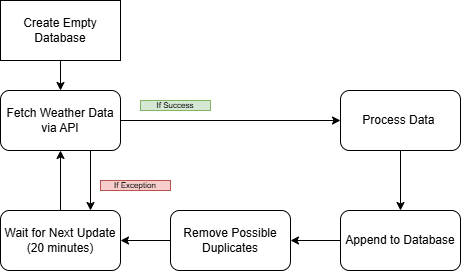

The diagram above was exported from draw.io. Its source (the exported page's mxGraphModel, read from the mxfile embedded in the PNG):
<mxGraphModel dx="1434" dy="738" grid="1" gridSize="10" guides="1" tooltips="1" connect="1" arrows="1" fold="1" page="1" pageScale="1" pageWidth="827" pageHeight="1169" math="0" shadow="0">
  <root>
    <mxCell id="WIyWlLk6GJQsqaUBKTNV-0" />
    <mxCell id="WIyWlLk6GJQsqaUBKTNV-1" parent="WIyWlLk6GJQsqaUBKTNV-0" />
    <mxCell id="kxRtbAWF6ZON_2OQwT6i-14" value="" style="edgeStyle=orthogonalEdgeStyle;rounded=0;orthogonalLoop=1;jettySize=auto;html=1;" edge="1" parent="WIyWlLk6GJQsqaUBKTNV-1" source="kxRtbAWF6ZON_2OQwT6i-1" target="kxRtbAWF6ZON_2OQwT6i-3">
      <mxGeometry relative="1" as="geometry" />
    </mxCell>
    <mxCell id="kxRtbAWF6ZON_2OQwT6i-1" value="Fetch Weather Data via API" style="rounded=1;whiteSpace=wrap;html=1;" vertex="1" parent="WIyWlLk6GJQsqaUBKTNV-1">
      <mxGeometry x="320" y="120" width="120" height="60" as="geometry" />
    </mxCell>
    <mxCell id="kxRtbAWF6ZON_2OQwT6i-17" value="" style="edgeStyle=orthogonalEdgeStyle;rounded=0;orthogonalLoop=1;jettySize=auto;html=1;" edge="1" parent="WIyWlLk6GJQsqaUBKTNV-1" source="kxRtbAWF6ZON_2OQwT6i-2" target="kxRtbAWF6ZON_2OQwT6i-1">
      <mxGeometry relative="1" as="geometry" />
    </mxCell>
    <mxCell id="kxRtbAWF6ZON_2OQwT6i-2" value="Create Empty Database" style="rounded=0;whiteSpace=wrap;html=1;" vertex="1" parent="WIyWlLk6GJQsqaUBKTNV-1">
      <mxGeometry x="320" y="30" width="120" height="60" as="geometry" />
    </mxCell>
    <mxCell id="kxRtbAWF6ZON_2OQwT6i-18" value="" style="edgeStyle=orthogonalEdgeStyle;rounded=0;orthogonalLoop=1;jettySize=auto;html=1;" edge="1" parent="WIyWlLk6GJQsqaUBKTNV-1" source="kxRtbAWF6ZON_2OQwT6i-3" target="kxRtbAWF6ZON_2OQwT6i-6">
      <mxGeometry relative="1" as="geometry" />
    </mxCell>
    <mxCell id="kxRtbAWF6ZON_2OQwT6i-3" value="Process Data&amp;nbsp;" style="rounded=1;whiteSpace=wrap;html=1;" vertex="1" parent="WIyWlLk6GJQsqaUBKTNV-1">
      <mxGeometry x="660" y="120" width="120" height="60" as="geometry" />
    </mxCell>
    <mxCell id="kxRtbAWF6ZON_2OQwT6i-12" value="" style="edgeStyle=orthogonalEdgeStyle;rounded=0;orthogonalLoop=1;jettySize=auto;html=1;" edge="1" parent="WIyWlLk6GJQsqaUBKTNV-1" source="kxRtbAWF6ZON_2OQwT6i-5" target="kxRtbAWF6ZON_2OQwT6i-1">
      <mxGeometry relative="1" as="geometry" />
    </mxCell>
    <mxCell id="kxRtbAWF6ZON_2OQwT6i-5" value="Wait for Next Update (20 minutes)" style="rounded=1;whiteSpace=wrap;html=1;" vertex="1" parent="WIyWlLk6GJQsqaUBKTNV-1">
      <mxGeometry x="320" y="240" width="120" height="60" as="geometry" />
    </mxCell>
    <mxCell id="kxRtbAWF6ZON_2OQwT6i-19" value="" style="edgeStyle=orthogonalEdgeStyle;rounded=0;orthogonalLoop=1;jettySize=auto;html=1;" edge="1" parent="WIyWlLk6GJQsqaUBKTNV-1" source="kxRtbAWF6ZON_2OQwT6i-6" target="kxRtbAWF6ZON_2OQwT6i-16">
      <mxGeometry relative="1" as="geometry" />
    </mxCell>
    <mxCell id="kxRtbAWF6ZON_2OQwT6i-6" value="Append to Database" style="rounded=1;whiteSpace=wrap;html=1;" vertex="1" parent="WIyWlLk6GJQsqaUBKTNV-1">
      <mxGeometry x="660" y="240" width="120" height="60" as="geometry" />
    </mxCell>
    <mxCell id="kxRtbAWF6ZON_2OQwT6i-11" value="" style="endArrow=classic;html=1;rounded=0;exitX=0.75;exitY=1;exitDx=0;exitDy=0;entryX=0.75;entryY=0;entryDx=0;entryDy=0;" edge="1" parent="WIyWlLk6GJQsqaUBKTNV-1" source="kxRtbAWF6ZON_2OQwT6i-1" target="kxRtbAWF6ZON_2OQwT6i-5">
      <mxGeometry width="50" height="50" relative="1" as="geometry">
        <mxPoint x="390" y="410" as="sourcePoint" />
        <mxPoint x="440" y="360" as="targetPoint" />
      </mxGeometry>
    </mxCell>
    <mxCell id="kxRtbAWF6ZON_2OQwT6i-13" value="If Exception" style="rounded=0;whiteSpace=wrap;html=1;fillColor=#f8cecc;strokeColor=#b85450;fontSize=8;" vertex="1" parent="WIyWlLk6GJQsqaUBKTNV-1">
      <mxGeometry x="420" y="210" width="70" height="10" as="geometry" />
    </mxCell>
    <mxCell id="kxRtbAWF6ZON_2OQwT6i-15" value="If Success" style="rounded=0;whiteSpace=wrap;html=1;fillColor=#d5e8d4;strokeColor=#82b366;fontSize=8;" vertex="1" parent="WIyWlLk6GJQsqaUBKTNV-1">
      <mxGeometry x="460" y="130" width="70" height="10" as="geometry" />
    </mxCell>
    <mxCell id="kxRtbAWF6ZON_2OQwT6i-20" value="" style="edgeStyle=orthogonalEdgeStyle;rounded=0;orthogonalLoop=1;jettySize=auto;html=1;" edge="1" parent="WIyWlLk6GJQsqaUBKTNV-1" source="kxRtbAWF6ZON_2OQwT6i-16" target="kxRtbAWF6ZON_2OQwT6i-5">
      <mxGeometry relative="1" as="geometry" />
    </mxCell>
    <mxCell id="kxRtbAWF6ZON_2OQwT6i-16" value="Remove Possible Duplicates" style="rounded=1;whiteSpace=wrap;html=1;" vertex="1" parent="WIyWlLk6GJQsqaUBKTNV-1">
      <mxGeometry x="490" y="240" width="120" height="60" as="geometry" />
    </mxCell>
  </root>
</mxGraphModel>